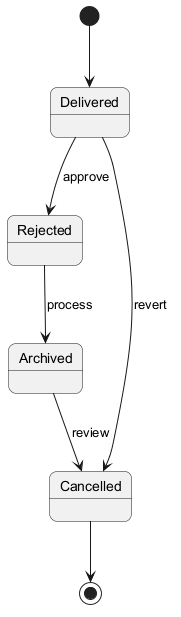

The diagram above was rendered by PlantUML. Its source (embedded in the PNG):
@startuml
skinparam backgroundColor #FFFFFF
skinparam roundCorner 15
[*] --> Delivered
Delivered --> Rejected : approve
Rejected --> Archived : process
Archived --> Cancelled : review
Delivered --> Cancelled : revert
Cancelled --> [*]
@enduml